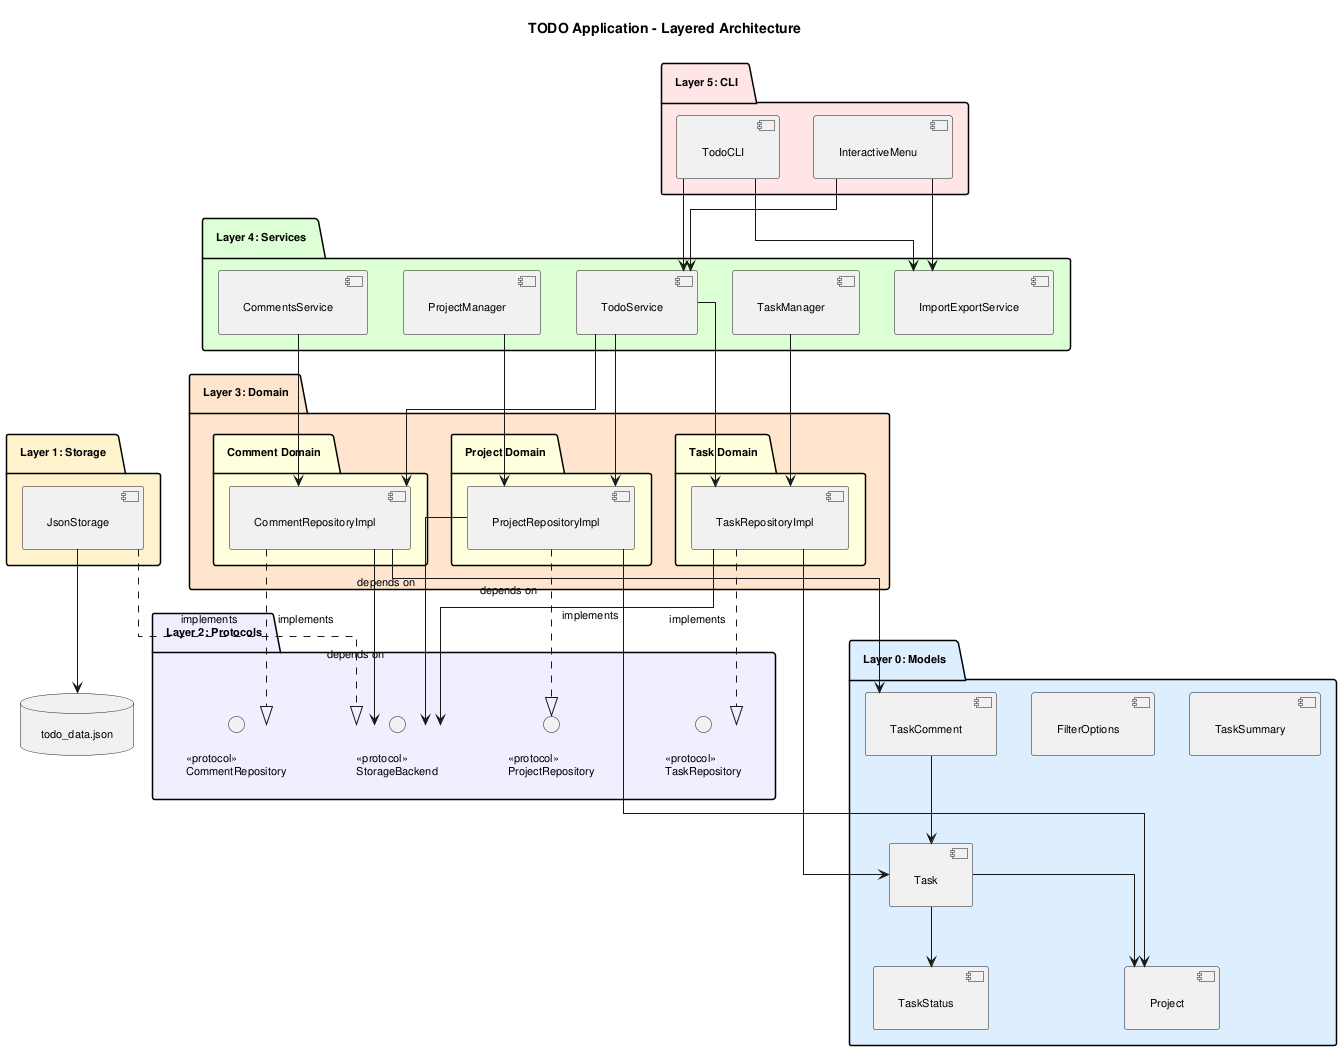

The diagram above was rendered by PlantUML. Its source (embedded in the PNG):
@startuml architecture

title TODO Application - Layered Architecture

skinparam linetype ortho
skinparam defaultFontSize 11
skinparam padding 10

' Layer 1: CLI
package "Layer 5: CLI" #FFE5E5 {
    [TodoCLI]
    [InteractiveMenu]
}

' Layer 2: Services
package "Layer 4: Services" #DDFFD4 {
    [TodoService]
    [TaskManager]
    [CommentsService]
    [ProjectManager]
    [ImportExportService]
}

' Layer 3: Domain
package "Layer 3: Domain" #FFE5CC {
    package "Task Domain" #FFFFDD {
        [TaskRepositoryImpl]
    }

    package "Comment Domain" #FFFFDD {
        [CommentRepositoryImpl]
    }

    package "Project Domain" #FFFFDD {
        [ProjectRepositoryImpl]
    }
}

' Layer 2: Protocols (Abstraction)
package "Layer 2: Protocols" #EEEEFF {
    interface "<<protocol>>\nTaskRepository" as TaskRepoProto
    interface "<<protocol>>\nCommentRepository" as CommentRepoProto
    interface "<<protocol>>\nProjectRepository" as ProjectRepoProto
    interface "<<protocol>>\nStorageBackend" as StorageProto
}

' Layer 1: Storage
package "Layer 1: Storage" #FFF3CC {
    [JsonStorage]
}

' Layer 0: Models (no dependencies)
package "Layer 0: Models" #DDEEFF {
    [Task]
    [TaskStatus]
    [TaskComment]
    [Project]
    [FilterOptions]
    [TaskSummary]
}

' Database
database "todo_data.json" {
}

' CLI depends on Services
TodoCLI --> TodoService
InteractiveMenu --> TodoService
TodoCLI --> ImportExportService
InteractiveMenu --> ImportExportService

' Services depend on domain repositories
TodoService --> TaskRepositoryImpl
TodoService --> CommentRepositoryImpl
TodoService --> ProjectRepositoryImpl
TaskManager --> TaskRepositoryImpl
CommentsService --> CommentRepositoryImpl
ProjectManager --> ProjectRepositoryImpl

' Domain repositories implement protocols
TaskRepositoryImpl ..|> TaskRepoProto : implements
CommentRepositoryImpl ..|> CommentRepoProto : implements
ProjectRepositoryImpl ..|> ProjectRepoProto : implements

' Domain repositories use storage backend
TaskRepositoryImpl --> StorageProto : depends on
CommentRepositoryImpl --> StorageProto : depends on
ProjectRepositoryImpl --> StorageProto : depends on

' Storage implements protocol
JsonStorage ..|> StorageProto : implements

' Storage persists to database
JsonStorage --> "todo_data.json"

' Domain repositories use models
TaskRepositoryImpl --> Task
CommentRepositoryImpl --> TaskComment
ProjectRepositoryImpl --> Project

' Models have no dependencies (they reference each other)
Task --> TaskStatus
Task --> Project
TaskComment --> Task

@enduml